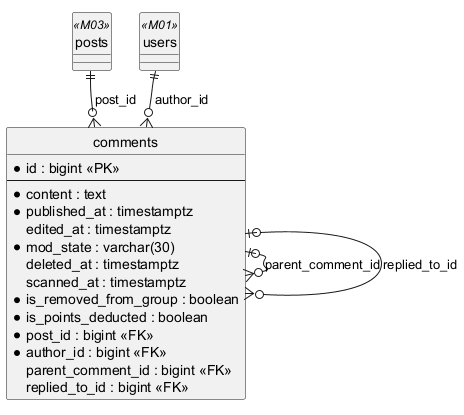

The diagram above was rendered by PlantUML. Its source (embedded in the PNG):
@startuml
!pragma layout smetana
hide circle
skinparam linetype ortho

entity comments {
  * id : bigint <<PK>>
  --
  * content : text
  * published_at : timestamptz
  edited_at : timestamptz
  * mod_state : varchar(30)
  deleted_at : timestamptz
  scanned_at : timestamptz
  * is_removed_from_group : boolean
  * is_points_deducted : boolean
  * post_id : bigint <<FK>>
  * author_id : bigint <<FK>>
  parent_comment_id : bigint <<FK>>
  replied_to_id : bigint <<FK>>
}
entity posts <<M03>> {
}
entity users <<M01>> {
}

posts ||--o{ comments : post_id
users ||--o{ comments : author_id
comments |o--o{ comments : parent_comment_id
comments |o--o{ comments : replied_to_id

@enduml